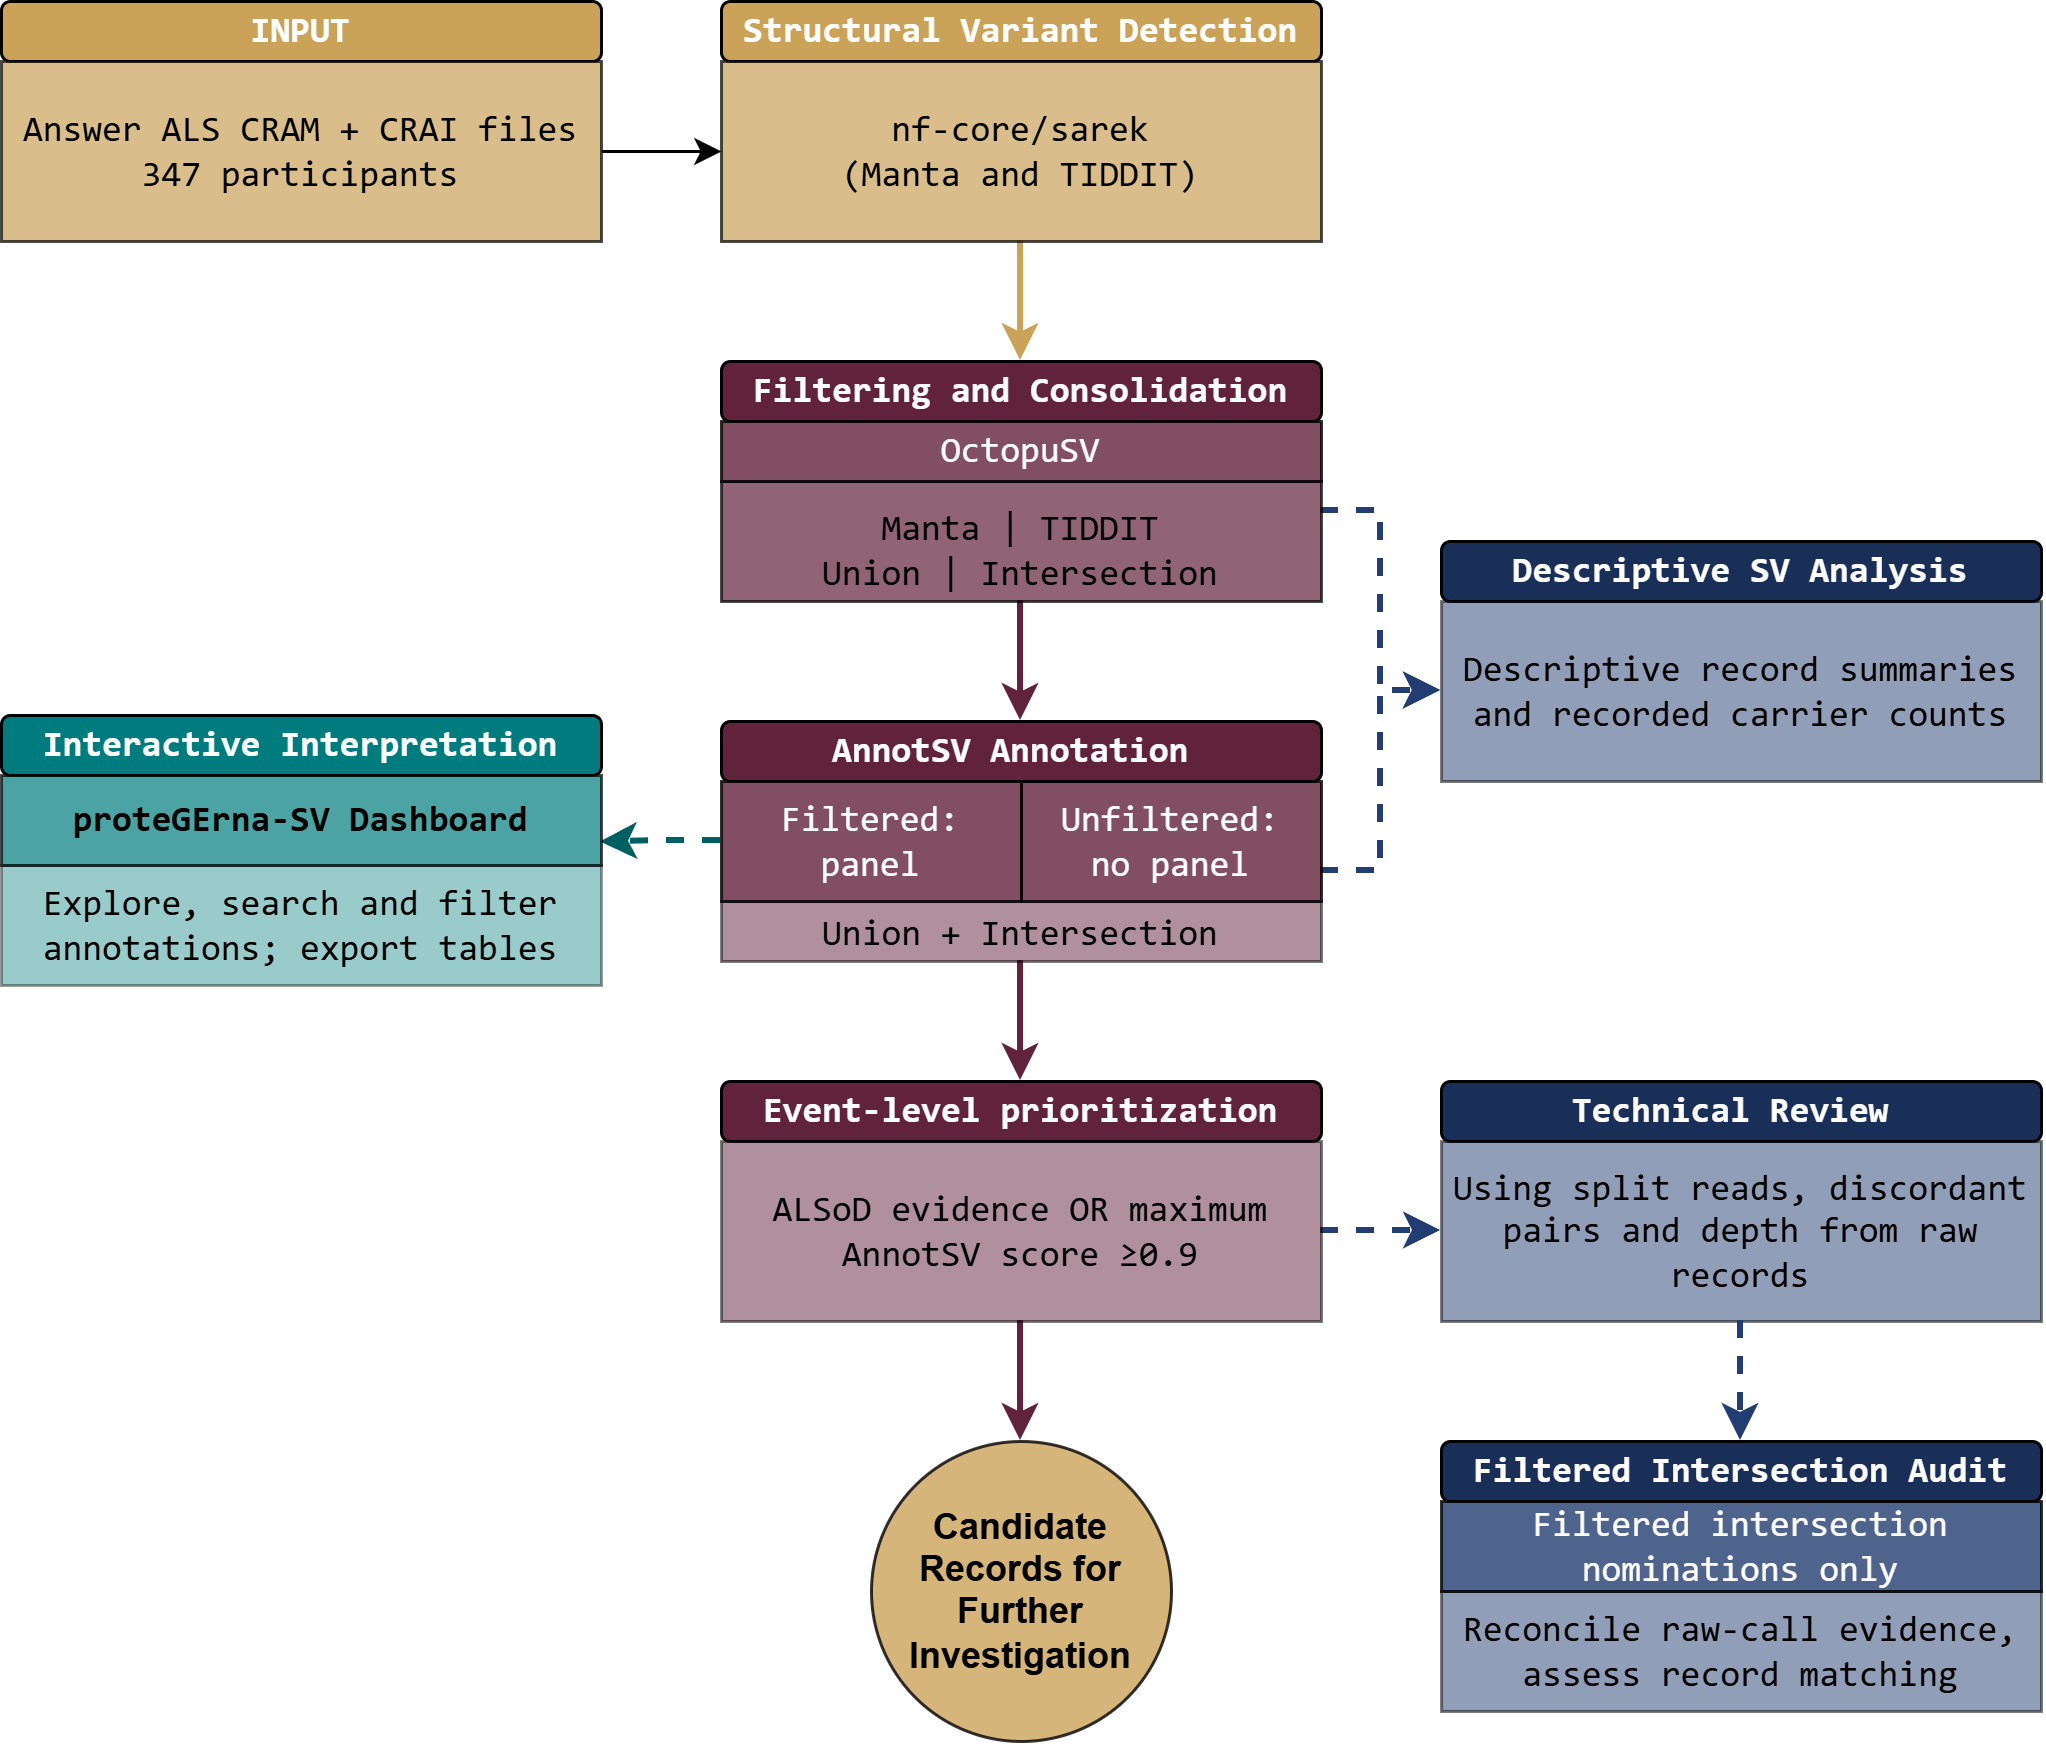

The diagram above was exported from draw.io. Its source (the exported page's mxGraphModel, read from the mxfile embedded in the PNG):
<mxGraphModel dx="2067" dy="1201" grid="1" gridSize="10" guides="1" tooltips="1" connect="1" arrows="1" fold="1" page="1" pageScale="1" pageWidth="850" pageHeight="1100" math="0" shadow="0">
  <root>
    <mxCell id="mtsoJq-D2hAe96lyfga3-0" />
    <mxCell id="mtsoJq-D2hAe96lyfga3-1" parent="mtsoJq-D2hAe96lyfga3-0" />
    <mxCell id="lNeOkyFqKrQJRnvn7TOo-17" parent="mtsoJq-D2hAe96lyfga3-1" style="rounded=1;whiteSpace=wrap;fontStyle=1;fillColor=#61223B;fontColor=#FFFFFF;fontFamily=consolas;" value="Event-level prioritization" vertex="1">
      <mxGeometry height="20" width="200" x="280" y="400" as="geometry" />
    </mxCell>
    <mxCell id="ihZMmjpSHQ7zXuHwAoH5-36" edge="1" parent="mtsoJq-D2hAe96lyfga3-1" source="lNeOkyFqKrQJRnvn7TOo-22" style="edgeStyle=orthogonalEdgeStyle;rounded=0;orthogonalLoop=1;jettySize=auto;html=1;exitX=0.5;exitY=1;exitDx=0;exitDy=0;entryX=0.5;entryY=0;entryDx=0;entryDy=0;strokeColor=#61223B;strokeWidth=2;" target="lNeOkyFqKrQJRnvn7TOo-17">
      <mxGeometry relative="1" as="geometry" />
    </mxCell>
    <mxCell id="lNeOkyFqKrQJRnvn7TOo-22" parent="mtsoJq-D2hAe96lyfga3-1" style="rounded=0;whiteSpace=wrap;html=1;fillColor=#61223B;opacity=50;verticalAlign=bottom;fontFamily=consolas;" value="Union + Intersection" vertex="1">
      <mxGeometry height="20" width="200" x="280" y="340" as="geometry" />
    </mxCell>
    <mxCell id="ihZMmjpSHQ7zXuHwAoH5-30" edge="1" parent="mtsoJq-D2hAe96lyfga3-1" source="lNeOkyFqKrQJRnvn7TOo-23" style="edgeStyle=orthogonalEdgeStyle;rounded=0;orthogonalLoop=1;jettySize=auto;html=1;exitX=1;exitY=0.75;exitDx=0;exitDy=0;entryX=0;entryY=0.5;entryDx=0;entryDy=0;dashed=1;strokeColor=#223D71;strokeWidth=2;" target="lNeOkyFqKrQJRnvn7TOo-27">
      <mxGeometry relative="1" as="geometry" />
    </mxCell>
    <mxCell id="lNeOkyFqKrQJRnvn7TOo-23" parent="mtsoJq-D2hAe96lyfga3-1" style="rounded=0;whiteSpace=wrap;html=1;fillColor=#61223B;opacity=80;fontColor=#FFFFFF;fontFamily=consolas;" value="Unfiltered:&lt;div&gt;no panel&lt;/div&gt;" vertex="1">
      <mxGeometry height="40" width="100" x="380" y="300" as="geometry" />
    </mxCell>
    <mxCell id="ihZMmjpSHQ7zXuHwAoH5-41" edge="1" parent="mtsoJq-D2hAe96lyfga3-1" source="lNeOkyFqKrQJRnvn7TOo-26" style="edgeStyle=orthogonalEdgeStyle;rounded=0;orthogonalLoop=1;jettySize=auto;html=1;exitX=0.5;exitY=1;exitDx=0;exitDy=0;entryX=0.5;entryY=0;entryDx=0;entryDy=0;strokeColor=#61223B;strokeWidth=2;" target="ihZMmjpSHQ7zXuHwAoH5-25">
      <mxGeometry relative="1" as="geometry" />
    </mxCell>
    <mxCell id="ihZMmjpSHQ7zXuHwAoH5-42" edge="1" parent="mtsoJq-D2hAe96lyfga3-1" source="lNeOkyFqKrQJRnvn7TOo-26" style="edgeStyle=orthogonalEdgeStyle;rounded=0;orthogonalLoop=1;jettySize=auto;html=1;exitX=1;exitY=0.5;exitDx=0;exitDy=0;entryX=0;entryY=0.5;entryDx=0;entryDy=0;dashed=1;strokeWidth=2;strokeColor=#223D71;" target="lNeOkyFqKrQJRnvn7TOo-25">
      <mxGeometry relative="1" as="geometry" />
    </mxCell>
    <mxCell id="lNeOkyFqKrQJRnvn7TOo-26" parent="mtsoJq-D2hAe96lyfga3-1" style="rounded=0;whiteSpace=wrap;fillColor=#61223B;opacity=50;fontFamily=consolas;" value="ALSoD evidence OR maximum AnnotSV score ≥0.9" vertex="1">
      <mxGeometry height="60" width="200" x="280" y="420" as="geometry" />
    </mxCell>
    <mxCell id="mtsoJq-D2hAe96lyfga3-18" parent="mtsoJq-D2hAe96lyfga3-1" style="rounded=1;whiteSpace=wrap;html=1;fontStyle=1;fillColor=#61223B;fontColor=#FFFFFF;fontFamily=consolas;" value="&lt;span style=&quot;text-align: left;&quot;&gt;AnnotSV Annotation&amp;nbsp;&lt;/span&gt;" vertex="1">
      <mxGeometry height="20" width="200" x="280" y="280" as="geometry" />
    </mxCell>
    <mxCell id="mtsoJq-D2hAe96lyfga3-15" parent="mtsoJq-D2hAe96lyfga3-1" style="rounded=1;whiteSpace=wrap;html=1;fontStyle=1;fillColor=#61223B;fontColor=#FFFFFF;fontFamily=consolas;" value="&lt;span style=&quot;text-align: left;&quot;&gt;Filtering and Consolidation&lt;/span&gt;" vertex="1">
      <mxGeometry height="20" width="200" x="280" y="160" as="geometry" />
    </mxCell>
    <mxCell id="ihZMmjpSHQ7zXuHwAoH5-29" edge="1" parent="mtsoJq-D2hAe96lyfga3-1" source="ihZMmjpSHQ7zXuHwAoH5-0" style="edgeStyle=orthogonalEdgeStyle;rounded=0;orthogonalLoop=1;jettySize=auto;html=1;exitX=1;exitY=0.25;exitDx=0;exitDy=0;entryX=0;entryY=0.5;entryDx=0;entryDy=0;dashed=1;strokeColor=#223D71;strokeWidth=2;" target="lNeOkyFqKrQJRnvn7TOo-27">
      <mxGeometry relative="1" as="geometry" />
    </mxCell>
    <mxCell id="ihZMmjpSHQ7zXuHwAoH5-35" edge="1" parent="mtsoJq-D2hAe96lyfga3-1" source="ihZMmjpSHQ7zXuHwAoH5-0" style="edgeStyle=orthogonalEdgeStyle;rounded=0;orthogonalLoop=1;jettySize=auto;html=1;exitX=0.5;exitY=1;exitDx=0;exitDy=0;entryX=0.5;entryY=0;entryDx=0;entryDy=0;strokeColor=#61223B;strokeWidth=2;" target="mtsoJq-D2hAe96lyfga3-18">
      <mxGeometry relative="1" as="geometry" />
    </mxCell>
    <mxCell id="ihZMmjpSHQ7zXuHwAoH5-0" parent="mtsoJq-D2hAe96lyfga3-1" style="rounded=0;whiteSpace=wrap;fillColor=#61223B;opacity=70;fontStyle=0;verticalAlign=bottom;fontFamily=consolas;" value="Manta | TIDDIT&#10;Union | Intersection" vertex="1">
      <mxGeometry height="40" width="200" x="280" y="200" as="geometry" />
    </mxCell>
    <mxCell id="ihZMmjpSHQ7zXuHwAoH5-33" edge="1" parent="mtsoJq-D2hAe96lyfga3-1" source="ihZMmjpSHQ7zXuHwAoH5-1" style="edgeStyle=orthogonalEdgeStyle;rounded=0;orthogonalLoop=1;jettySize=auto;html=1;exitX=0;exitY=0.5;exitDx=0;exitDy=0;entryX=1;entryY=0.75;entryDx=0;entryDy=0;dashed=1;strokeWidth=2;strokeColor=#005F61;" target="mtsoJq-D2hAe96lyfga3-22">
      <mxGeometry relative="1" as="geometry" />
    </mxCell>
    <mxCell id="ihZMmjpSHQ7zXuHwAoH5-1" parent="mtsoJq-D2hAe96lyfga3-1" style="rounded=0;whiteSpace=wrap;html=1;fillColor=#61223B;opacity=80;fontColor=#FFFFFF;fontFamily=consolas;" value="Filtered:&lt;div&gt;&lt;span style=&quot;background-color: transparent; color: light-dark(rgb(255, 255, 255), rgb(18, 18, 18));&quot;&gt;panel&lt;/span&gt;&lt;/div&gt;" vertex="1">
      <mxGeometry height="40" width="100" x="280" y="300" as="geometry" />
    </mxCell>
    <mxCell id="ihZMmjpSHQ7zXuHwAoH5-2" connectable="0" parent="mtsoJq-D2hAe96lyfga3-1" style="group;fontFamily=consolas;" value="" vertex="1">
      <mxGeometry height="80" width="200" x="520" y="400" as="geometry" />
    </mxCell>
    <mxCell id="lNeOkyFqKrQJRnvn7TOo-18" parent="ihZMmjpSHQ7zXuHwAoH5-2" style="rounded=1;whiteSpace=wrap;fontStyle=1;fillColor=#1A2F57;fontColor=#FFFFFF;fontFamily=consolas;" value="Technical Review " vertex="1">
      <mxGeometry height="20" width="200" as="geometry" />
    </mxCell>
    <mxCell id="lNeOkyFqKrQJRnvn7TOo-25" parent="ihZMmjpSHQ7zXuHwAoH5-2" style="rounded=0;whiteSpace=wrap;html=1;fillColor=#223D71;opacity=50;fontFamily=consolas;" value="Using split reads, discordant pairs and depth from raw records" vertex="1">
      <mxGeometry height="60" width="200" y="20" as="geometry" />
    </mxCell>
    <mxCell id="ihZMmjpSHQ7zXuHwAoH5-8" connectable="0" parent="mtsoJq-D2hAe96lyfga3-1" style="group;fontFamily=consolas;" value="" vertex="1">
      <mxGeometry height="80" width="200" x="520" y="220" as="geometry" />
    </mxCell>
    <mxCell id="lNeOkyFqKrQJRnvn7TOo-21" parent="ihZMmjpSHQ7zXuHwAoH5-8" style="rounded=1;whiteSpace=wrap;fontStyle=1;fillColor=#1A2F57;fontColor=#FFFFFF;fontFamily=consolas;" value="Descriptive SV Analysis" vertex="1">
      <mxGeometry height="20" width="200" as="geometry" />
    </mxCell>
    <mxCell id="lNeOkyFqKrQJRnvn7TOo-27" parent="ihZMmjpSHQ7zXuHwAoH5-8" style="rounded=0;whiteSpace=wrap;html=1;fillColor=#223D71;opacity=50;fontFamily=consolas;" value="Descriptive record summaries and recorded carrier counts" vertex="1">
      <mxGeometry height="60" width="200" y="20" as="geometry" />
    </mxCell>
    <mxCell id="ihZMmjpSHQ7zXuHwAoH5-23" parent="mtsoJq-D2hAe96lyfga3-1" style="rounded=0;whiteSpace=wrap;html=1;fillColor=#61223B;opacity=80;fontFamily=consolas;" value="&lt;span style=&quot;color: rgb(255, 255, 255);&quot;&gt;OctopuSV&lt;/span&gt;" vertex="1">
      <mxGeometry height="20" width="200" x="280" y="180" as="geometry" />
    </mxCell>
    <mxCell id="mtsoJq-D2hAe96lyfga3-12" parent="mtsoJq-D2hAe96lyfga3-1" style="rounded=1;whiteSpace=wrap;html=1;fontStyle=1;fillColor=#CAA258;fontColor=#FFFFFF;fontFamily=consolas;" value="&lt;span style=&quot;text-align: left;&quot;&gt;Structural Variant Detection&lt;/span&gt;" vertex="1">
      <mxGeometry height="20" width="200" x="280" y="40" as="geometry" />
    </mxCell>
    <mxCell id="ihZMmjpSHQ7zXuHwAoH5-28" edge="1" parent="mtsoJq-D2hAe96lyfga3-1" source="mtsoJq-D2hAe96lyfga3-13" style="edgeStyle=orthogonalEdgeStyle;rounded=0;orthogonalLoop=1;jettySize=auto;html=1;exitX=0.5;exitY=1;exitDx=0;exitDy=0;entryX=0.5;entryY=0;entryDx=0;entryDy=0;strokeColor=#CAA258;strokeWidth=2;" target="mtsoJq-D2hAe96lyfga3-15">
      <mxGeometry relative="1" as="geometry" />
    </mxCell>
    <mxCell id="mtsoJq-D2hAe96lyfga3-13" parent="mtsoJq-D2hAe96lyfga3-1" style="rounded=0;whiteSpace=wrap;fillColor=#CAA258;opacity=70;fontStyle=0;fontFamily=consolas;" value="nf-core/sarek&#10;(Manta and TIDDIT)" vertex="1">
      <mxGeometry height="60" width="200" x="280" y="60" as="geometry" />
    </mxCell>
    <mxCell id="qmZrAsdrlbz5eLyhd64F-9" parent="mtsoJq-D2hAe96lyfga3-1" style="rounded=1;whiteSpace=wrap;html=1;fontStyle=1;fillColor=#CAA258;fontColor=#FFFFFF;fontFamily=consolas;" value="&lt;span style=&quot;text-align: left;&quot;&gt;INPUT&lt;/span&gt;" vertex="1">
      <mxGeometry height="20" width="200" x="40" y="40" as="geometry" />
    </mxCell>
    <mxCell id="ihZMmjpSHQ7zXuHwAoH5-26" edge="1" parent="mtsoJq-D2hAe96lyfga3-1" source="qmZrAsdrlbz5eLyhd64F-10" style="edgeStyle=orthogonalEdgeStyle;rounded=0;orthogonalLoop=1;jettySize=auto;html=1;" target="mtsoJq-D2hAe96lyfga3-13" value="">
      <mxGeometry relative="1" as="geometry" />
    </mxCell>
    <mxCell id="qmZrAsdrlbz5eLyhd64F-10" parent="mtsoJq-D2hAe96lyfga3-1" style="rounded=0;whiteSpace=wrap;fillColor=#CAA258;opacity=70;fontStyle=0;fontFamily=consolas;" value="Answer ALS CRAM + CRAI files&#10;347 participants" vertex="1">
      <mxGeometry height="60" width="200" x="40" y="60" as="geometry" />
    </mxCell>
    <mxCell id="ihZMmjpSHQ7zXuHwAoH5-25" parent="mtsoJq-D2hAe96lyfga3-1" style="ellipse;whiteSpace=wrap;html=1;shapeInside=1;aspect=fixed;strokeColor=#000000;fillColor=#CAA258;fontStyle=1;fontColor=#000000;opacity=80;" value="Candidate Records for Further Investigation" vertex="1">
      <mxGeometry height="100" width="100" x="330" y="520" as="geometry" />
    </mxCell>
    <mxCell id="ihZMmjpSHQ7zXuHwAoH5-40" connectable="0" parent="mtsoJq-D2hAe96lyfga3-1" style="group" value="" vertex="1">
      <mxGeometry height="100" width="200" x="520" y="520" as="geometry" />
    </mxCell>
    <mxCell id="lNeOkyFqKrQJRnvn7TOo-19" parent="ihZMmjpSHQ7zXuHwAoH5-40" style="rounded=1;whiteSpace=wrap;fontStyle=1;fillColor=#1A2F57;fontColor=#FFFFFF;fontFamily=consolas;" value="Filtered Intersection Audit" vertex="1">
      <mxGeometry height="20" width="200" as="geometry" />
    </mxCell>
    <mxCell id="lNeOkyFqKrQJRnvn7TOo-24" parent="ihZMmjpSHQ7zXuHwAoH5-40" style="rounded=0;whiteSpace=wrap;html=1;fillColor=#223D71;opacity=50;fontFamily=consolas;" value="Reconcile raw-call evidence, assess record matching" vertex="1">
      <mxGeometry height="40" width="200" y="50" as="geometry" />
    </mxCell>
    <mxCell id="ihZMmjpSHQ7zXuHwAoH5-22" parent="ihZMmjpSHQ7zXuHwAoH5-40" style="rounded=0;whiteSpace=wrap;html=1;fillColor=#223D71;opacity=80;fontStyle=1;fontFamily=consolas;" value="&lt;span style=&quot;color: rgb(255, 255, 255); font-weight: normal;&quot;&gt;Filtered intersection nominations only&lt;/span&gt;" vertex="1">
      <mxGeometry height="30" width="200" y="20" as="geometry" />
    </mxCell>
    <mxCell id="ihZMmjpSHQ7zXuHwAoH5-43" edge="1" parent="mtsoJq-D2hAe96lyfga3-1" source="lNeOkyFqKrQJRnvn7TOo-25" style="edgeStyle=orthogonalEdgeStyle;rounded=0;orthogonalLoop=1;jettySize=auto;html=1;exitX=0.5;exitY=1;exitDx=0;exitDy=0;entryX=0.5;entryY=0;entryDx=0;entryDy=0;dashed=1;strokeWidth=2;strokeColor=#223D71;" target="lNeOkyFqKrQJRnvn7TOo-19">
      <mxGeometry relative="1" as="geometry" />
    </mxCell>
    <mxCell id="ihZMmjpSHQ7zXuHwAoH5-44" connectable="0" parent="mtsoJq-D2hAe96lyfga3-1" style="group" value="" vertex="1">
      <mxGeometry height="90" width="200" x="40" y="278" as="geometry" />
    </mxCell>
    <mxCell id="qmZrAsdrlbz5eLyhd64F-31" parent="ihZMmjpSHQ7zXuHwAoH5-44" style="rounded=0;whiteSpace=wrap;verticalAlign=middle;fillColor=#007C7E;opacity=40;fontStyle=0;fontFamily=consolas;" value="Explore, search and filter annotations; export tables" vertex="1">
      <mxGeometry height="40" width="200" y="50" as="geometry" />
    </mxCell>
    <mxCell id="mtsoJq-D2hAe96lyfga3-21" parent="ihZMmjpSHQ7zXuHwAoH5-44" style="rounded=1;whiteSpace=wrap;html=1;fontStyle=1;fillColor=#007C7E;fontColor=#FFFFFF;fontFamily=consolas;" value="&lt;span style=&quot;text-align: left;&quot;&gt;Interactive Interpretation&lt;/span&gt;" vertex="1">
      <mxGeometry height="20" width="200" as="geometry" />
    </mxCell>
    <mxCell id="mtsoJq-D2hAe96lyfga3-22" parent="ihZMmjpSHQ7zXuHwAoH5-44" style="rounded=0;whiteSpace=wrap;verticalAlign=middle;fillColor=#007C7E;opacity=70;fontStyle=1;fontFamily=consolas;" value="proteGErna-SV Dashboard" vertex="1">
      <mxGeometry height="30" width="200" y="20" as="geometry" />
    </mxCell>
  </root>
</mxGraphModel>